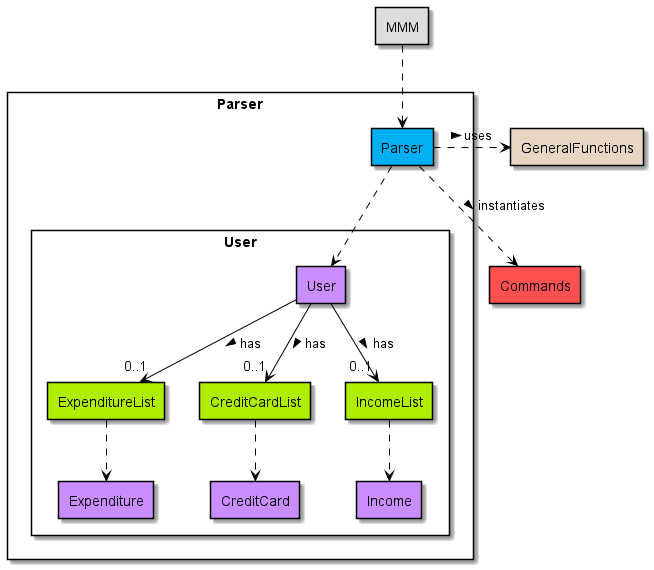

The diagram above was rendered by PlantUML. Its source (embedded in the PNG):
@startuml
!include Style.puml

skinparam componentStyle rectangle
skinparam packageStyle rectangle
skinparam ArrowColor black

package Parser {
component Parser as P PARSER_COLOUR

Package User {
component User as U USERFINANCIAL_COLOUR
component ExpenditureList DATA_COLOUR
component Expenditure USERFINANCIAL_COLOUR
component CreditCardList DATA_COLOUR
component CreditCard USERFINANCIAL_COLOUR
component IncomeList DATA_COLOUR
component Income USERFINANCIAL_COLOUR
}

}
component MMM MMM_COLOUR
component Commands COMMANDS_COLOUR
component GeneralFunctions HELPER_COLOUR

MMM .d.> P
P .r.> GeneralFunctions: "uses >"
P .d.> Commands: "instantiates >"
P .d.> U

U -d-> "0..1" ExpenditureList: "has >"
U -d-> "0..1" CreditCardList: "has >"
U -d-> "0..1" IncomeList: "has >"

ExpenditureList .d.> Expenditure
CreditCardList .d.> CreditCard
IncomeList .d.> Income

@enduml